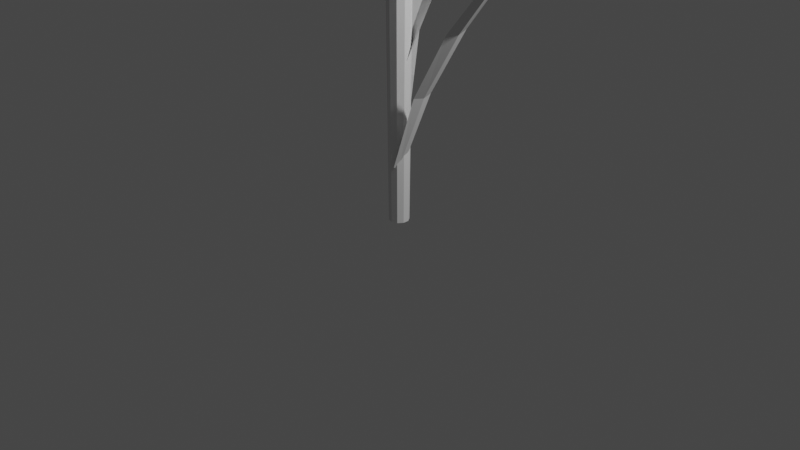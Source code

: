 # Source: 04_.blend  (saved by Blender 3.0.42; exported with 4.5.12 LTS)
import bpy
from mathutils import Matrix  # noqa: F401  (used for matrix-valued properties, if any)

bpy.ops.wm.read_factory_settings(use_empty=True)
scene = bpy.context.scene
scene.name = 'Scene'

# ---- collections
col_collection = bpy.data.collections.new('Collection'); scene.collection.children.link(col_collection)

# ---- world
world_world = bpy.data.worlds.new('World'); scene.world = world_world
world_world.use_nodes = True; world_world.node_tree.nodes.clear()
_N = world_world.node_tree.nodes; _L = world_world.node_tree.links
n0 = _N.new('ShaderNodeOutputWorld'); n0.name = 'World Output'; n0.location = (300, 300)
n1 = _N.new('ShaderNodeBackground'); n1.name = 'Background'; n1.location = (10, 300)
n1.inputs[0].default_value = (0.05088, 0.05088, 0.05088, 1.0)
_L.new(n1.outputs[0], n0.inputs[0])
n0.is_active_output = True
world_world.color = (0.05088, 0.05088, 0.05088)
world_world.use_sun_shadow = False
world_world.sun_shadow_jitter_overblur = 0.0

# ---- cameras
cam_camera = bpy.data.cameras.new('Camera')
cam_camera.clip_end = 100.0
cam_camera.ortho_scale = 7.314

# ---- lights
light_light = bpy.data.lights.new('Light', 'POINT')
light_light.transmission_factor = 0.0
light_light.energy = 1000.0
light_light.shadow_soft_size = 0.1
light_light.shadow_maximum_resolution = 0.006
light_light.use_absolute_resolution = True

# ---- meshes
me_x = bpy.data.meshes.new('球体')
me_x.from_pydata([(-0.0009673, 0.8315, 0.9208), (0.0, 0.9239, 0.563), (0.0, 0.9808, 0.1951), (0.0, 0.8315, -0.5556), (0.0, 0.7071, -0.7071), (0.0, 0.5556, -0.8315), (0.1622, 0.8155, 0.6317), (0.1802, 0.9061, 0.3904), (0.1913, 0.9619, 0.1951), (0.1951, 0.9808, -4.371e-08), (0.1913, 0.9619, -0.1951), (0.1802, 0.9061, -0.3827), (0.1622, 0.8155, -0.5556), (0.1379, 0.6935, -0.7071), (0.1084, 0.5449, -0.8315), (0.07466, 0.3753, -0.9239), (0.03806, 0.1913, -0.9808), (0.3182, 0.7682, 0.5556), (0.3536, 0.8536, 0.3827), (0.3753, 0.9061, 0.1951), (0.3827, 0.9239, -4.371e-08), (0.3753, 0.9061, -0.1951), (0.3536, 0.8536, -0.3827), (0.3182, 0.7682, -0.5556), (0.2706, 0.6533, -0.7071), (0.2126, 0.5133, -0.8315), (0.1464, 0.3536, -0.9239), (0.07466, 0.1802, -0.9808), (0.4619, 0.6913, 0.6317), (0.5133, 0.7682, 0.3904), (0.5449, 0.8155, 0.1951), (0.5556, 0.8315, -4.371e-08), (0.5449, 0.8155, -0.1951), (0.5133, 0.7682, -0.3827), (0.4619, 0.6913, -0.5556), (0.3928, 0.5879, -0.7071), (0.3087, 0.4619, -0.8315), (0.2126, 0.3182, -0.9239), (0.1084, 0.1622, -0.9808), (0.5624, 0.5879, 0.9208), (0.6533, 0.6533, 0.563), (0.6935, 0.6935, 0.1951), (0.7071, 0.7071, -4.371e-08), (0.6935, 0.6935, -0.1951), (0.6533, 0.6533, -0.3827), (0.5879, 0.5879, -0.5556), (0.5, 0.5, -0.7071), (0.3928, 0.3928, -0.8315), (0.2706, 0.2706, -0.9239), (0.1379, 0.1379, -0.9808), (0.6155, 0.4619, 1.1), (0.7682, 0.5133, 0.6859), (0.8155, 0.5449, 0.205), (0.8315, 0.5556, -4.371e-08), (0.8155, 0.5449, -0.1951), (0.7682, 0.5133, -0.3827), (0.6913, 0.4619, -0.5556), (0.5879, 0.3928, -0.7071), (0.4619, 0.3087, -0.8315), (0.3182, 0.2126, -0.9239), (0.1622, 0.1084, -0.9808), (0.7351, 0.3182, 0.9208), (0.8536, 0.3536, 0.563), (0.9061, 0.3753, 0.1951), (0.9239, 0.3827, -4.371e-08), (0.9061, 0.3753, -0.1951), (0.8536, 0.3536, -0.3827), (0.7682, 0.3182, -0.5556), (0.6533, 0.2706, -0.7071), (0.5133, 0.2126, -0.8315), (0.3536, 0.1464, -0.9239), (0.1802, 0.07466, -0.9808), (0.8155, 0.1622, 0.6317), (0.9061, 0.1802, 0.3904), (0.9619, 0.1913, 0.1951), (0.9808, 0.1951, -4.371e-08), (0.9619, 0.1913, -0.1951), (0.9061, 0.1802, -0.3827), (0.8155, 0.1622, -0.5556), (0.6935, 0.1379, -0.7071), (0.5449, 0.1084, -0.8315), (0.3753, 0.07466, -0.9239), (0.1913, 0.03806, -0.9808), (0.7958, -9.116e-08, 0.9208), (0.9239, -1.658e-08, 0.563), (0.9808, -9.109e-08, 0.1951), (1.0, -1.656e-07, -4.371e-08), (0.9808, -9.109e-08, -0.1951), (0.9239, -1.507e-07, -0.3827), (0.8315, -1.06e-07, -0.5556), (0.7071, -4.638e-08, -0.7071), (0.5556, -1.134e-07, -0.8315), (0.3827, -9.854e-08, -0.9239), (0.1951, -7.619e-08, -0.9808), (0.7264, -0.1622, 1.1), (0.9061, -0.1802, 0.6859), (0.9619, -0.1913, 0.205), (0.9808, -0.1951, -4.371e-08), (0.9619, -0.1913, -0.1951), (0.9061, -0.1802, -0.3827), (0.8155, -0.1622, -0.5556), (0.6935, -0.1379, -0.7071), (0.5449, -0.1084, -0.8315), (0.3753, -0.07466, -0.9239), (0.1913, -0.03806, -0.9808), (0.7351, -0.3182, 0.9208), (0.8536, -0.3536, 0.563), (0.9061, -0.3753, 0.1951), (0.9239, -0.3827, -4.371e-08), (0.9061, -0.3753, -0.1951), (0.8536, -0.3536, -0.3827), (0.7682, -0.3182, -0.5556), (0.6533, -0.2706, -0.7071), (0.5133, -0.2126, -0.8315), (0.3536, -0.1464, -0.9239), (0.1802, -0.07466, -0.9808), (0.6913, -0.4619, 0.6317), (0.7682, -0.5133, 0.3904), (0.8155, -0.5449, 0.1951), (0.8315, -0.5556, -4.371e-08), (0.8155, -0.5449, -0.1951), (0.7682, -0.5133, -0.3827), (0.6913, -0.4619, -0.5556), (0.5879, -0.3928, -0.7071), (0.4619, -0.3087, -0.8315), (0.3182, -0.2126, -0.9239), (0.1622, -0.1084, -0.9808), (0.5624, -0.5879, 0.9208), (0.6533, -0.6533, 0.563), (0.6935, -0.6935, 0.1951), (0.7071, -0.7071, -4.371e-08), (0.6935, -0.6935, -0.1951), (0.6533, -0.6533, -0.3827), (0.5879, -0.5879, -0.5556), (0.5, -0.5, -0.7071), (0.3928, -0.3928, -0.8315), (0.2706, -0.2706, -0.9239), (0.1379, -0.1379, -0.9808), (0.4104, -0.6913, 1.1), (0.5133, -0.7682, 0.6859), (0.5449, -0.8155, 0.205), (0.5556, -0.8315, -4.371e-08), (0.5449, -0.8155, -0.1951), (0.5133, -0.7682, -0.3827), (0.4619, -0.6913, -0.5556), (0.3928, -0.5879, -0.7071), (0.3087, -0.4619, -0.8315), (0.2126, -0.3182, -0.9239), (0.1084, -0.1622, -0.9808), (0.3039, -0.7682, 0.9208), (0.3536, -0.8536, 0.563), (0.3753, -0.9061, 0.1951), (0.3827, -0.9239, -4.371e-08), (0.3753, -0.9061, -0.1951), (0.3536, -0.8536, -0.3827), (0.3182, -0.7682, -0.5556), (0.2706, -0.6533, -0.7071), (0.2126, -0.5133, -0.8315), (0.1464, -0.3536, -0.9239), (0.07466, -0.1802, -0.9808), (0.1622, -0.8155, 0.6317), (0.1802, -0.9061, 0.3904), (0.1913, -0.9619, 0.1951), (0.1951, -0.9808, -4.371e-08), (0.1913, -0.9619, -0.1951), (0.1802, -0.9061, -0.3827), (0.1622, -0.8155, -0.5556), (0.1379, -0.6935, -0.7071), (0.1084, -0.5449, -0.8315), (0.07466, -0.3753, -0.9239), (0.03806, -0.1913, -0.9808), (-1.275e-08, -0.8315, 0.5556), (1.706e-08, -0.9239, 0.3827), (-7.235e-08, -0.9808, 0.1951), (-2.661e-07, -1.0, -4.371e-08), (-7.235e-08, -0.9808, -0.1951), (-1.171e-07, -0.9239, -0.3827), (-4.255e-08, -0.8315, -0.5556), (4.686e-08, -0.7071, -0.7071), (-6.49e-08, -0.5556, -0.8315), (2.154e-09, -0.3827, -0.9239), (-1.571e-09, -0.1951, -0.9808), (-0.1622, -0.8155, 0.6317), (-0.1802, -0.9061, 0.3904), (-0.1913, -0.9619, 0.1951), (-0.1951, -0.9808, -4.371e-08), (-0.1913, -0.9619, -0.1951), (-0.1802, -0.9061, -0.3827), (-0.1622, -0.8155, -0.5556), (-0.1379, -0.6935, -0.7071), (-0.1084, -0.5449, -0.8315), (-0.07466, -0.3753, -0.9239), (-0.03806, -0.1913, -0.9808), (-0.3059, -0.7682, 0.9208), (-0.3536, -0.8536, 0.563), (-0.3753, -0.9061, 0.1951), (-0.3827, -0.9239, -4.371e-08), (-0.3753, -0.9061, -0.1951), (-0.3536, -0.8536, -0.3827), (-0.3182, -0.7682, -0.5556), (-0.2706, -0.6533, -0.7071), (-0.2126, -0.5133, -0.8315), (-0.1464, -0.3536, -0.9239), (-0.07466, -0.1802, -0.9808), (-0.4153, -0.6913, 1.1), (-0.5133, -0.7682, 0.6859), (-0.5449, -0.8155, 0.205), (-0.5556, -0.8315, -4.371e-08), (-0.5449, -0.8155, -0.1951), (-0.5133, -0.7682, -0.3827), (-0.4619, -0.6913, -0.5556), (-0.3928, -0.5879, -0.7071), (-0.3087, -0.4619, -0.8315), (-0.2126, -0.3182, -0.9239), (-0.1084, -0.1622, -0.9808), (-0.5644, -0.5879, 0.9208), (-0.6533, -0.6533, 0.563), (-0.6935, -0.6935, 0.1951), (-0.7071, -0.7071, -4.371e-08), (-0.6935, -0.6935, -0.1951), (-0.6533, -0.6533, -0.3827), (-0.5879, -0.5879, -0.5556), (-0.5, -0.5, -0.7071), (-0.3928, -0.3928, -0.8315), (-0.2706, -0.2706, -0.9239), (-0.1379, -0.1379, -0.9808), (-0.6913, -0.4619, 0.6317), (-0.7682, -0.5133, 0.3904), (-0.8155, -0.5449, 0.1951), (-0.8315, -0.5556, -4.371e-08), (-0.8155, -0.5449, -0.1951), (-0.7682, -0.5133, -0.3827), (-0.6913, -0.4619, -0.5556), (-0.5879, -0.3928, -0.7071), (-0.4619, -0.3087, -0.8315), (-0.3182, -0.2126, -0.9239), (-0.1622, -0.1084, -0.9808), (-0.7371, -0.3182, 0.9208), (-0.8536, -0.3536, 0.563), (-0.9061, -0.3753, 0.1951), (-0.9239, -0.3827, -4.371e-08), (-0.9061, -0.3753, -0.1951), (-0.8536, -0.3536, -0.3827), (-0.7682, -0.3182, -0.5556), (-0.6533, -0.2706, -0.7071), (-0.5133, -0.2126, -0.8315), (-0.3536, -0.1464, -0.9239), (-0.1802, -0.07466, -0.9808), (-0.7313, -0.1622, 1.1), (-0.9061, -0.1802, 0.6859), (-0.9619, -0.1913, 0.205), (-0.9808, -0.1951, -4.371e-08), (-0.9619, -0.1913, -0.1951), (-0.9061, -0.1802, -0.3827), (-0.8155, -0.1622, -0.5556), (-0.6935, -0.1379, -0.7071), (-0.5449, -0.1084, -0.8315), (-0.3753, -0.07466, -0.9239), (-0.1913, -0.03806, -0.9808), (-0.7977, -4.646e-08, 0.9208), (-0.9239, -1.68e-09, 0.563), (-0.9808, 7.283e-08, 0.1951), (-1.0, 3.858e-07, -4.371e-08), (-0.9808, 7.283e-08, -0.1951), (-0.9239, 1.175e-07, -0.3827), (-0.8315, -3.148e-08, -0.5556), (-0.7071, -9.109e-08, -0.7071), (-0.5556, 5.771e-09, -0.8315), (-0.3827, -6.128e-08, -0.9239), (-0.1951, -6.874e-08, -0.9808), (-0.8155, 0.1622, 0.6317), (-0.9061, 0.1802, 0.3904), (-0.9619, 0.1913, 0.1951), (-0.9808, 0.1951, -4.371e-08), (-0.9619, 0.1913, -0.1951), (-0.9061, 0.1802, -0.3827), (-0.8155, 0.1622, -0.5556), (-0.6935, 0.1379, -0.7071), (-0.5449, 0.1084, -0.8315), (-0.3753, 0.07466, -0.9239), (-0.1913, 0.03806, -0.9808), (-0.7371, 0.3182, 0.9208), (-0.8536, 0.3536, 0.563), (-0.9061, 0.3753, 0.1951), (-0.9239, 0.3827, -4.371e-08), (-0.9061, 0.3753, -0.1951), (-0.8536, 0.3536, -0.3827), (-0.7682, 0.3182, -0.5556), (-0.6533, 0.2706, -0.7071), (-0.5133, 0.2126, -0.8315), (-0.3536, 0.1464, -0.9239), (-0.1802, 0.07466, -0.9808), (-0.6204, 0.4619, 1.1), (-0.7682, 0.5133, 0.6859), (-0.8155, 0.5449, 0.205), (-0.8315, 0.5556, -4.371e-08), (-0.8155, 0.5449, -0.1951), (-0.7682, 0.5133, -0.3827), (-0.6913, 0.4619, -0.5556), (-0.5879, 0.3928, -0.7071), (-0.4619, 0.3087, -0.8315), (-0.3182, 0.2126, -0.9239), (-0.1622, 0.1084, -0.9808), (-0.5644, 0.5879, 0.9208), (-0.6533, 0.6533, 0.563), (-0.6935, 0.6935, 0.1951), (-0.7071, 0.7071, -4.371e-08), (-0.6935, 0.6935, -0.1951), (-0.6533, 0.6533, -0.3827), (-0.5879, 0.5879, -0.5556), (-0.5, 0.5, -0.7071), (-0.3928, 0.3928, -0.8315), (-0.2706, 0.2706, -0.9239), (-0.1379, 0.1379, -0.9808), (-0.4619, 0.6913, 0.6317), (-0.5133, 0.7682, 0.3904), (-0.5449, 0.8155, 0.1951), (-0.5556, 0.8315, -4.371e-08), (-0.5449, 0.8155, -0.1951), (-0.5133, 0.7682, -0.3827), (-0.4619, 0.6913, -0.5556), (-0.3928, 0.5879, -0.7071), (-0.3087, 0.4619, -0.8315), (-0.2126, 0.3182, -0.9239), (-0.1084, 0.1622, -0.9808), (-0.3059, 0.7682, 0.9208), (-0.3536, 0.8536, 0.563), (-0.3753, 0.9061, 0.1951), (-0.3827, 0.9239, -4.371e-08), (-0.3753, 0.9061, -0.1951), (-0.3536, 0.8536, -0.3827), (-0.3182, 0.7682, -0.5556), (-0.2706, 0.6533, -0.7071), (-0.2126, 0.5133, -0.8315), (-0.1464, 0.3536, -0.9239), (-0.07466, 0.1802, -0.9808), (-0.1474, 0.8155, 1.1), (-0.1802, 0.9061, 0.6859), (-0.1913, 0.9619, 0.205), (-0.1951, 0.9808, -4.371e-08), (-0.1913, 0.9619, -0.1951), (-0.1802, 0.9061, -0.3827), (-0.1622, 0.8155, -0.5556), (-0.1379, 0.6935, -0.7071), (-0.1084, 0.5449, -0.8315), (-0.07466, 0.3753, -0.9239), (-0.03806, 0.1913, -0.9808), (5.386e-07, 1.0, -4.371e-08), (2.257e-07, 0.9808, -0.1951), (1.959e-07, 0.9239, -0.3827), (6.921e-08, 0.3827, -0.9239), (2.823e-08, 0.1951, -0.9808), (0.0, -8.742e-08, -1.0)], [], [(5, 4, 13, 14), (1, 0, 6, 7), (350, 5, 14, 15), (2, 1, 7, 8), (351, 350, 15, 16), (347, 2, 8, 9), (352, 351, 16), (348, 347, 9, 10), (349, 348, 10, 11), (3, 349, 11, 12), (4, 3, 12, 13), (13, 12, 23, 24), (14, 13, 24, 25), (7, 6, 17, 18), (15, 14, 25, 26), (8, 7, 18, 19), (16, 15, 26, 27), (9, 8, 19, 20), (352, 16, 27), (10, 9, 20, 21), (11, 10, 21, 22), (12, 11, 22, 23), (20, 19, 30, 31), (352, 27, 38), (21, 20, 31, 32), (22, 21, 32, 33), (23, 22, 33, 34), (24, 23, 34, 35), (25, 24, 35, 36), (18, 17, 28, 29), (26, 25, 36, 37), (19, 18, 29, 30), (27, 26, 37, 38), (35, 34, 45, 46), (36, 35, 46, 47), (29, 28, 39, 40), (37, 36, 47, 48), (30, 29, 40, 41), (38, 37, 48, 49), (31, 30, 41, 42), (352, 38, 49), (32, 31, 42, 43), (33, 32, 43, 44), (34, 33, 44, 45), (352, 49, 60), (43, 42, 53, 54), (44, 43, 54, 55), (45, 44, 55, 56), (46, 45, 56, 57), (47, 46, 57, 58), (40, 39, 50, 51), (48, 47, 58, 59), (41, 40, 51, 52), (49, 48, 59, 60), (42, 41, 52, 53), (58, 57, 68, 69), (51, 50, 61, 62), (59, 58, 69, 70), (52, 51, 62, 63), (60, 59, 70, 71), (53, 52, 63, 64), (352, 60, 71), (54, 53, 64, 65), (55, 54, 65, 66), (56, 55, 66, 67), (57, 56, 67, 68), (65, 64, 75, 76), (66, 65, 76, 77), (67, 66, 77, 78), (68, 67, 78, 79), (69, 68, 79, 80), (62, 61, 72, 73), (70, 69, 80, 81), (63, 62, 73, 74), (71, 70, 81, 82), (64, 63, 74, 75), (352, 71, 82), (80, 79, 90, 91), (73, 72, 83, 84), (81, 80, 91, 92), (74, 73, 84, 85), (82, 81, 92, 93), (75, 74, 85, 86), (352, 82, 93), (76, 75, 86, 87), (77, 76, 87, 88), (78, 77, 88, 89), (79, 78, 89, 90), (88, 87, 98, 99), (89, 88, 99, 100), (90, 89, 100, 101), (91, 90, 101, 102), (84, 83, 94, 95), (92, 91, 102, 103), (85, 84, 95, 96), (93, 92, 103, 104), (86, 85, 96, 97), (352, 93, 104), (87, 86, 97, 98), (103, 102, 113, 114), (96, 95, 106, 107), (104, 103, 114, 115), (97, 96, 107, 108), (352, 104, 115), (98, 97, 108, 109), (99, 98, 109, 110), (100, 99, 110, 111), (101, 100, 111, 112), (102, 101, 112, 113), (95, 94, 105, 106), (111, 110, 121, 122), (112, 111, 122, 123), (113, 112, 123, 124), (106, 105, 116, 117), (114, 113, 124, 125), (107, 106, 117, 118), (115, 114, 125, 126), (108, 107, 118, 119), (352, 115, 126), (109, 108, 119, 120), (110, 109, 120, 121), (118, 117, 128, 129), (126, 125, 136, 137), (119, 118, 129, 130), (352, 126, 137), (120, 119, 130, 131), (121, 120, 131, 132), (122, 121, 132, 133), (123, 122, 133, 134), (124, 123, 134, 135), (117, 116, 127, 128), (125, 124, 135, 136), (133, 132, 143, 144), (134, 133, 144, 145), (135, 134, 145, 146), (128, 127, 138, 139), (136, 135, 146, 147), (129, 128, 139, 140), (137, 136, 147, 148), (130, 129, 140, 141), (352, 137, 148), (131, 130, 141, 142), (132, 131, 142, 143), (148, 147, 158, 159), (141, 140, 151, 152), (352, 148, 159), (142, 141, 152, 153), (143, 142, 153, 154), (144, 143, 154, 155), (145, 144, 155, 156), (146, 145, 156, 157), (139, 138, 149, 150), (147, 146, 157, 158), (140, 139, 150, 151), (156, 155, 166, 167), (157, 156, 167, 168), (150, 149, 160, 161), (158, 157, 168, 169), (151, 150, 161, 162), (159, 158, 169, 170), (152, 151, 162, 163), (352, 159, 170), (153, 152, 163, 164), (154, 153, 164, 165), (155, 154, 165, 166), (163, 162, 173, 174), (352, 170, 181), (164, 163, 174, 175), (165, 164, 175, 176), (166, 165, 176, 177), (167, 166, 177, 178), (168, 167, 178, 179), (161, 160, 171, 172), (169, 168, 179, 180), (162, 161, 172, 173), (170, 169, 180, 181), (178, 177, 188, 189), (179, 178, 189, 190), (172, 171, 182, 183), (180, 179, 190, 191), (173, 172, 183, 184), (181, 180, 191, 192), (174, 173, 184, 185), (352, 181, 192), (175, 174, 185, 186), (176, 175, 186, 187), (177, 176, 187, 188), (352, 192, 203), (186, 185, 196, 197), (187, 186, 197, 198), (188, 187, 198, 199), (189, 188, 199, 200), (190, 189, 200, 201), (183, 182, 193, 194), (191, 190, 201, 202), (184, 183, 194, 195), (192, 191, 202, 203), (185, 184, 195, 196), (201, 200, 211, 212), (194, 193, 204, 205), (202, 201, 212, 213), (195, 194, 205, 206), (203, 202, 213, 214), (196, 195, 206, 207), (352, 203, 214), (197, 196, 207, 208), (198, 197, 208, 209), (199, 198, 209, 210), (200, 199, 210, 211), (209, 208, 219, 220), (210, 209, 220, 221), (211, 210, 221, 222), (212, 211, 222, 223), (205, 204, 215, 216), (213, 212, 223, 224), (206, 205, 216, 217), (214, 213, 224, 225), (207, 206, 217, 218), (352, 214, 225), (208, 207, 218, 219), (216, 215, 226, 227), (224, 223, 234, 235), (217, 216, 227, 228), (225, 224, 235, 236), (218, 217, 228, 229), (352, 225, 236), (219, 218, 229, 230), (220, 219, 230, 231), (221, 220, 231, 232), (222, 221, 232, 233), (223, 222, 233, 234), (231, 230, 241, 242), (232, 231, 242, 243), (233, 232, 243, 244), (234, 233, 244, 245), (227, 226, 237, 238), (235, 234, 245, 246), (228, 227, 238, 239), (236, 235, 246, 247), (229, 228, 239, 240), (352, 236, 247), (230, 229, 240, 241), (246, 245, 256, 257), (239, 238, 249, 250), (247, 246, 257, 258), (240, 239, 250, 251), (352, 247, 258), (241, 240, 251, 252), (242, 241, 252, 253), (243, 242, 253, 254), (244, 243, 254, 255), (245, 244, 255, 256), (238, 237, 248, 249), (254, 253, 264, 265), (255, 254, 265, 266), (256, 255, 266, 267), (249, 248, 259, 260), (257, 256, 267, 268), (250, 249, 260, 261), (258, 257, 268, 269), (251, 250, 261, 262), (352, 258, 269), (252, 251, 262, 263), (253, 252, 263, 264), (261, 260, 271, 272), (269, 268, 279, 280), (262, 261, 272, 273), (352, 269, 280), (263, 262, 273, 274), (264, 263, 274, 275), (265, 264, 275, 276), (266, 265, 276, 277), (267, 266, 277, 278), (260, 259, 270, 271), (268, 267, 278, 279), (276, 275, 286, 287), (277, 276, 287, 288), (278, 277, 288, 289), (271, 270, 281, 282), (279, 278, 289, 290), (272, 271, 282, 283), (280, 279, 290, 291), (273, 272, 283, 284), (352, 280, 291), (274, 273, 284, 285), (275, 274, 285, 286), (291, 290, 301, 302), (284, 283, 294, 295), (352, 291, 302), (285, 284, 295, 296), (286, 285, 296, 297), (287, 286, 297, 298), (288, 287, 298, 299), (289, 288, 299, 300), (282, 281, 292, 293), (290, 289, 300, 301), (283, 282, 293, 294), (299, 298, 309, 310), (300, 299, 310, 311), (293, 292, 303, 304), (301, 300, 311, 312), (294, 293, 304, 305), (302, 301, 312, 313), (295, 294, 305, 306), (352, 302, 313), (296, 295, 306, 307), (297, 296, 307, 308), (298, 297, 308, 309), (352, 313, 324), (307, 306, 317, 318), (308, 307, 318, 319), (309, 308, 319, 320), (310, 309, 320, 321), (311, 310, 321, 322), (304, 303, 314, 315), (312, 311, 322, 323), (305, 304, 315, 316), (313, 312, 323, 324), (306, 305, 316, 317), (322, 321, 332, 333), (315, 314, 325, 326), (323, 322, 333, 334), (316, 315, 326, 327), (324, 323, 334, 335), (317, 316, 327, 328), (352, 324, 335), (318, 317, 328, 329), (319, 318, 329, 330), (320, 319, 330, 331), (321, 320, 331, 332), (329, 328, 339, 340), (330, 329, 340, 341), (331, 330, 341, 342), (332, 331, 342, 343), (333, 332, 343, 344), (326, 325, 336, 337), (334, 333, 344, 345), (327, 326, 337, 338), (335, 334, 345, 346), (328, 327, 338, 339), (352, 335, 346), (344, 343, 4, 5), (337, 336, 0, 1), (345, 344, 5, 350), (338, 337, 1, 2), (346, 345, 350, 351), (339, 338, 2, 347), (352, 346, 351), (340, 339, 347, 348), (341, 340, 348, 349), (342, 341, 349, 3), (343, 342, 3, 4)])
_uv = me_x.uv_layers.new(name='UV 贴图')
_uv.uv.foreach_set('vector', [0.75, 0.1875, 0.75, 0.25, 0.7188, 0.25, 0.7188, 0.1875, 0.75, 0.625, 0.75, 0.6875, 0.7188, 0.6875, 0.7188, 0.625, 0.75, 0.125, 0.75, 0.1875, 0.7188, 0.1875, 0.7188, 0.125, 0.75, 0.5625, 0.75, 0.625, 0.7188, 0.625, 0.7188, 0.5625, 0.75, 0.0625, 0.75, 0.125, 0.7188, 0.125, 0.7188, 0.0625, 0.75, 0.5, 0.75, 0.5625, 0.7188, 0.5625, 0.7188, 0.5, 0.7344, 0.0, 0.75, 0.0625, 0.7188, 0.0625, 0.75, 0.4375, 0.75, 0.5, 0.7188, 0.5, 0.7188, 0.4375, 0.75, 0.375, 0.75, 0.4375, 0.7188, 0.4375, 0.7188, 0.375, 0.75, 0.3125, 0.75, 0.375, 0.7188, 0.375, 0.7188, 0.3125, 0.75, 0.25, 0.75, 0.3125, 0.7188, 0.3125, 0.7188, 0.25, 0.7188, 0.25, 0.7188, 0.3125, 0.6875, 0.3125, 0.6875, 0.25, 0.7188, 0.1875, 0.7188, 0.25, 0.6875, 0.25, 0.6875, 0.1875, 0.7188, 0.625, 0.7188, 0.6875, 0.6875, 0.6875, 0.6875, 0.625, 0.7188, 0.125, 0.7188, 0.1875, 0.6875, 0.1875, 0.6875, 0.125, 0.7188, 0.5625, 0.7188, 0.625, 0.6875, 0.625, 0.6875, 0.5625, 0.7188, 0.0625, 0.7188, 0.125, 0.6875, 0.125, 0.6875, 0.0625, 0.7188, 0.5, 0.7188, 0.5625, 0.6875, 0.5625, 0.6875, 0.5, 0.7031, 0.0, 0.7188, 0.0625, 0.6875, 0.0625, 0.7188, 0.4375, 0.7188, 0.5, 0.6875, 0.5, 0.6875, 0.4375, 0.7188, 0.375, 0.7188, 0.4375, 0.6875, 0.4375, 0.6875, 0.375, 0.7188, 0.3125, 0.7188, 0.375, 0.6875, 0.375, 0.6875, 0.3125, 0.6875, 0.5, 0.6875, 0.5625, 0.6562, 0.5625, 0.6562, 0.5, 0.6719, 0.0, 0.6875, 0.0625, 0.6562, 0.0625, 0.6875, 0.4375, 0.6875, 0.5, 0.6562, 0.5, 0.6562, 0.4375, 0.6875, 0.375, 0.6875, 0.4375, 0.6562, 0.4375, 0.6562, 0.375, 0.6875, 0.3125, 0.6875, 0.375, 0.6562, 0.375, 0.6562, 0.3125, 0.6875, 0.25, 0.6875, 0.3125, 0.6562, 0.3125, 0.6562, 0.25, 0.6875, 0.1875, 0.6875, 0.25, 0.6562, 0.25, 0.6562, 0.1875, 0.6875, 0.625, 0.6875, 0.6875, 0.6562, 0.6875, 0.6562, 0.625, 0.6875, 0.125, 0.6875, 0.1875, 0.6562, 0.1875, 0.6562, 0.125, 0.6875, 0.5625, 0.6875, 0.625, 0.6562, 0.625, 0.6562, 0.5625, 0.6875, 0.0625, 0.6875, 0.125, 0.6562, 0.125, 0.6562, 0.0625, 0.6562, 0.25, 0.6562, 0.3125, 0.625, 0.3125, 0.625, 0.25, 0.6562, 0.1875, 0.6562, 0.25, 0.625, 0.25, 0.625, 0.1875, 0.6562, 0.625, 0.6562, 0.6875, 0.625, 0.6875, 0.625, 0.625, 0.6562, 0.125, 0.6562, 0.1875, 0.625, 0.1875, 0.625, 0.125, 0.6562, 0.5625, 0.6562, 0.625, 0.625, 0.625, 0.625, 0.5625, 0.6562, 0.0625, 0.6562, 0.125, 0.625, 0.125, 0.625, 0.0625, 0.6562, 0.5, 0.6562, 0.5625, 0.625, 0.5625, 0.625, 0.5, 0.6406, 0.0, 0.6562, 0.0625, 0.625, 0.0625, 0.6562, 0.4375, 0.6562, 0.5, 0.625, 0.5, 0.625, 0.4375, 0.6562, 0.375, 0.6562, 0.4375, 0.625, 0.4375, 0.625, 0.375, 0.6562, 0.3125, 0.6562, 0.375, 0.625, 0.375, 0.625, 0.3125, 0.6094, 0.0, 0.625, 0.0625, 0.5937, 0.0625, 0.625, 0.4375, 0.625, 0.5, 0.5938, 0.5, 0.5938, 0.4375, 0.625, 0.375, 0.625, 0.4375, 0.5938, 0.4375, 0.5938, 0.375, 0.625, 0.3125, 0.625, 0.375, 0.5938, 0.375, 0.5938, 0.3125, 0.625, 0.25, 0.625, 0.3125, 0.5938, 0.3125, 0.5938, 0.25, 0.625, 0.1875, 0.625, 0.25, 0.5938, 0.25, 0.5938, 0.1875, 0.625, 0.625, 0.625, 0.6875, 0.5938, 0.6875, 0.5938, 0.625, 0.625, 0.125, 0.625, 0.1875, 0.5938, 0.1875, 0.5938, 0.125, 0.625, 0.5625, 0.625, 0.625, 0.5938, 0.625, 0.5938, 0.5625, 0.625, 0.0625, 0.625, 0.125, 0.5938, 0.125, 0.5937, 0.0625, 0.625, 0.5, 0.625, 0.5625, 0.5938, 0.5625, 0.5938, 0.5, 0.5938, 0.1875, 0.5938, 0.25, 0.5625, 0.25, 0.5625, 0.1875, 0.5938, 0.625, 0.5938, 0.6875, 0.5625, 0.6875, 0.5625, 0.625, 0.5938, 0.125, 0.5938, 0.1875, 0.5625, 0.1875, 0.5625, 0.125, 0.5938, 0.5625, 0.5938, 0.625, 0.5625, 0.625, 0.5625, 0.5625, 0.5937, 0.0625, 0.5938, 0.125, 0.5625, 0.125, 0.5625, 0.0625, 0.5938, 0.5, 0.5938, 0.5625, 0.5625, 0.5625, 0.5625, 0.5, 0.5781, 0.0, 0.5937, 0.0625, 0.5625, 0.0625, 0.5938, 0.4375, 0.5938, 0.5, 0.5625, 0.5, 0.5625, 0.4375, 0.5938, 0.375, 0.5938, 0.4375, 0.5625, 0.4375, 0.5625, 0.375, 0.5938, 0.3125, 0.5938, 0.375, 0.5625, 0.375, 0.5625, 0.3125, 0.5938, 0.25, 0.5938, 0.3125, 0.5625, 0.3125, 0.5625, 0.25, 0.5625, 0.4375, 0.5625, 0.5, 0.5312, 0.5, 0.5312, 0.4375, 0.5625, 0.375, 0.5625, 0.4375, 0.5312, 0.4375, 0.5312, 0.375, 0.5625, 0.3125, 0.5625, 0.375, 0.5312, 0.375, 0.5312, 0.3125, 0.5625, 0.25, 0.5625, 0.3125, 0.5312, 0.3125, 0.5312, 0.25, 0.5625, 0.1875, 0.5625, 0.25, 0.5312, 0.25, 0.5312, 0.1875, 0.5625, 0.625, 0.5625, 0.6875, 0.5312, 0.6875, 0.5312, 0.625, 0.5625, 0.125, 0.5625, 0.1875, 0.5312, 0.1875, 0.5312, 0.125, 0.5625, 0.5625, 0.5625, 0.625, 0.5312, 0.625, 0.5312, 0.5625, 0.5625, 0.0625, 0.5625, 0.125, 0.5312, 0.125, 0.5312, 0.0625, 0.5625, 0.5, 0.5625, 0.5625, 0.5312, 0.5625, 0.5312, 0.5, 0.5469, 0.0, 0.5625, 0.0625, 0.5312, 0.0625, 0.5312, 0.1875, 0.5312, 0.25, 0.5, 0.25, 0.5, 0.1875, 0.5312, 0.625, 0.5312, 0.6875, 0.5, 0.6875, 0.5, 0.625, 0.5312, 0.125, 0.5312, 0.1875, 0.5, 0.1875, 0.5, 0.125, 0.5312, 0.5625, 0.5312, 0.625, 0.5, 0.625, 0.5, 0.5625, 0.5312, 0.0625, 0.5312, 0.125, 0.5, 0.125, 0.5, 0.0625, 0.5312, 0.5, 0.5312, 0.5625, 0.5, 0.5625, 0.5, 0.5, 0.5156, 0.0, 0.5312, 0.0625, 0.5, 0.0625, 0.5312, 0.4375, 0.5312, 0.5, 0.5, 0.5, 0.5, 0.4375, 0.5312, 0.375, 0.5312, 0.4375, 0.5, 0.4375, 0.5, 0.375, 0.5312, 0.3125, 0.5312, 0.375, 0.5, 0.375, 0.5, 0.3125, 0.5312, 0.25, 0.5312, 0.3125, 0.5, 0.3125, 0.5, 0.25, 0.5, 0.375, 0.5, 0.4375, 0.4688, 0.4375, 0.4687, 0.375, 0.5, 0.3125, 0.5, 0.375, 0.4687, 0.375, 0.4687, 0.3125, 0.5, 0.25, 0.5, 0.3125, 0.4687, 0.3125, 0.4688, 0.25, 0.5, 0.1875, 0.5, 0.25, 0.4688, 0.25, 0.4687, 0.1875, 0.5, 0.625, 0.5, 0.6875, 0.4687, 0.6875, 0.4688, 0.625, 0.5, 0.125, 0.5, 0.1875, 0.4687, 0.1875, 0.4687, 0.125, 0.5, 0.5625, 0.5, 0.625, 0.4688, 0.625, 0.4688, 0.5625, 0.5, 0.0625, 0.5, 0.125, 0.4687, 0.125, 0.4687, 0.0625, 0.5, 0.5, 0.5, 0.5625, 0.4688, 0.5625, 0.4687, 0.5, 0.4844, 0.0, 0.5, 0.0625, 0.4687, 0.0625, 0.5, 0.4375, 0.5, 0.5, 0.4687, 0.5, 0.4688, 0.4375, 0.4687, 0.125, 0.4687, 0.1875, 0.4375, 0.1875, 0.4375, 0.125, 0.4688, 0.5625, 0.4688, 0.625, 0.4375, 0.625, 0.4375, 0.5625, 0.4687, 0.0625, 0.4687, 0.125, 0.4375, 0.125, 0.4375, 0.0625, 0.4687, 0.5, 0.4688, 0.5625, 0.4375, 0.5625, 0.4375, 0.5, 0.4531, 0.0, 0.4687, 0.0625, 0.4375, 0.0625, 0.4688, 0.4375, 0.4687, 0.5, 0.4375, 0.5, 0.4375, 0.4375, 0.4687, 0.375, 0.4688, 0.4375, 0.4375, 0.4375, 0.4375, 0.375, 0.4687, 0.3125, 0.4687, 0.375, 0.4375, 0.375, 0.4375, 0.3125, 0.4688, 0.25, 0.4687, 0.3125, 0.4375, 0.3125, 0.4375, 0.25, 0.4687, 0.1875, 0.4688, 0.25, 0.4375, 0.25, 0.4375, 0.1875, 0.4688, 0.625, 0.4687, 0.6875, 0.4375, 0.6875, 0.4375, 0.625, 0.4375, 0.3125, 0.4375, 0.375, 0.4062, 0.375, 0.4062, 0.3125, 0.4375, 0.25, 0.4375, 0.3125, 0.4062, 0.3125, 0.4062, 0.25, 0.4375, 0.1875, 0.4375, 0.25, 0.4062, 0.25, 0.4062, 0.1875, 0.4375, 0.625, 0.4375, 0.6875, 0.4062, 0.6875, 0.4062, 0.625, 0.4375, 0.125, 0.4375, 0.1875, 0.4062, 0.1875, 0.4062, 0.125, 0.4375, 0.5625, 0.4375, 0.625, 0.4062, 0.625, 0.4062, 0.5625, 0.4375, 0.0625, 0.4375, 0.125, 0.4062, 0.125, 0.4062, 0.0625, 0.4375, 0.5, 0.4375, 0.5625, 0.4062, 0.5625, 0.4062, 0.5, 0.4219, 0.0, 0.4375, 0.0625, 0.4062, 0.0625, 0.4375, 0.4375, 0.4375, 0.5, 0.4062, 0.5, 0.4062, 0.4375, 0.4375, 0.375, 0.4375, 0.4375, 0.4062, 0.4375, 0.4062, 0.375, 0.4062, 0.5625, 0.4062, 0.625, 0.375, 0.625, 0.375, 0.5625, 0.4062, 0.0625, 0.4062, 0.125, 0.375, 0.125, 0.375, 0.0625, 0.4062, 0.5, 0.4062, 0.5625, 0.375, 0.5625, 0.375, 0.5, 0.3906, 0.0, 0.4062, 0.0625, 0.375, 0.0625, 0.4062, 0.4375, 0.4062, 0.5, 0.375, 0.5, 0.375, 0.4375, 0.4062, 0.375, 0.4062, 0.4375, 0.375, 0.4375, 0.375, 0.375, 0.4062, 0.3125, 0.4062, 0.375, 0.375, 0.375, 0.375, 0.3125, 0.4062, 0.25, 0.4062, 0.3125, 0.375, 0.3125, 0.375, 0.25, 0.4062, 0.1875, 0.4062, 0.25, 0.375, 0.25, 0.375, 0.1875, 0.4062, 0.625, 0.4062, 0.6875, 0.375, 0.6875, 0.375, 0.625, 0.4062, 0.125, 0.4062, 0.1875, 0.375, 0.1875, 0.375, 0.125, 0.375, 0.3125, 0.375, 0.375, 0.3438, 0.375, 0.3438, 0.3125, 0.375, 0.25, 0.375, 0.3125, 0.3438, 0.3125, 0.3438, 0.25, 0.375, 0.1875, 0.375, 0.25, 0.3438, 0.25, 0.3438, 0.1875, 0.375, 0.625, 0.375, 0.6875, 0.3438, 0.6875, 0.3438, 0.625, 0.375, 0.125, 0.375, 0.1875, 0.3438, 0.1875, 0.3438, 0.125, 0.375, 0.5625, 0.375, 0.625, 0.3438, 0.625, 0.3438, 0.5625, 0.375, 0.0625, 0.375, 0.125, 0.3438, 0.125, 0.3437, 0.0625, 0.375, 0.5, 0.375, 0.5625, 0.3438, 0.5625, 0.3437, 0.5, 0.3594, 0.0, 0.375, 0.0625, 0.3437, 0.0625, 0.375, 0.4375, 0.375, 0.5, 0.3437, 0.5, 0.3438, 0.4375, 0.375, 0.375, 0.375, 0.4375, 0.3438, 0.4375, 0.3438, 0.375, 0.3437, 0.0625, 0.3438, 0.125, 0.3125, 0.125, 0.3125, 0.0625, 0.3437, 0.5, 0.3438, 0.5625, 0.3125, 0.5625, 0.3125, 0.5, 0.3281, 0.0, 0.3437, 0.0625, 0.3125, 0.0625, 0.3438, 0.4375, 0.3437, 0.5, 0.3125, 0.5, 0.3125, 0.4375, 0.3438, 0.375, 0.3438, 0.4375, 0.3125, 0.4375, 0.3125, 0.375, 0.3438, 0.3125, 0.3438, 0.375, 0.3125, 0.375, 0.3125, 0.3125, 0.3438, 0.25, 0.3438, 0.3125, 0.3125, 0.3125, 0.3125, 0.25, 0.3438, 0.1875, 0.3438, 0.25, 0.3125, 0.25, 0.3125, 0.1875, 0.3438, 0.625, 0.3438, 0.6875, 0.3125, 0.6875, 0.3125, 0.625, 0.3438, 0.125, 0.3438, 0.1875, 0.3125, 0.1875, 0.3125, 0.125, 0.3438, 0.5625, 0.3438, 0.625, 0.3125, 0.625, 0.3125, 0.5625, 0.3125, 0.25, 0.3125, 0.3125, 0.2812, 0.3125, 0.2812, 0.25, 0.3125, 0.1875, 0.3125, 0.25, 0.2812, 0.25, 0.2812, 0.1875, 0.3125, 0.625, 0.3125, 0.6875, 0.2812, 0.6875, 0.2812, 0.625, 0.3125, 0.125, 0.3125, 0.1875, 0.2812, 0.1875, 0.2812, 0.125, 0.3125, 0.5625, 0.3125, 0.625, 0.2812, 0.625, 0.2812, 0.5625, 0.3125, 0.0625, 0.3125, 0.125, 0.2812, 0.125, 0.2812, 0.0625, 0.3125, 0.5, 0.3125, 0.5625, 0.2812, 0.5625, 0.2812, 0.5, 0.2969, 0.0, 0.3125, 0.0625, 0.2812, 0.0625, 0.3125, 0.4375, 0.3125, 0.5, 0.2812, 0.5, 0.2812, 0.4375, 0.3125, 0.375, 0.3125, 0.4375, 0.2812, 0.4375, 0.2812, 0.375, 0.3125, 0.3125, 0.3125, 0.375, 0.2812, 0.375, 0.2812, 0.3125, 0.2812, 0.5, 0.2812, 0.5625, 0.25, 0.5625, 0.25, 0.5, 0.2656, 0.0, 0.2812, 0.0625, 0.25, 0.0625, 0.2812, 0.4375, 0.2812, 0.5, 0.25, 0.5, 0.25, 0.4375, 0.2812, 0.375, 0.2812, 0.4375, 0.25, 0.4375, 0.25, 0.375, 0.2812, 0.3125, 0.2812, 0.375, 0.25, 0.375, 0.25, 0.3125, 0.2812, 0.25, 0.2812, 0.3125, 0.25, 0.3125, 0.25, 0.25, 0.2812, 0.1875, 0.2812, 0.25, 0.25, 0.25, 0.25, 0.1875, 0.2812, 0.625, 0.2812, 0.6875, 0.25, 0.6875, 0.25, 0.625, 0.2812, 0.125, 0.2812, 0.1875, 0.25, 0.1875, 0.25, 0.125, 0.2812, 0.5625, 0.2812, 0.625, 0.25, 0.625, 0.25, 0.5625, 0.2812, 0.0625, 0.2812, 0.125, 0.25, 0.125, 0.25, 0.0625, 0.25, 0.25, 0.25, 0.3125, 0.2188, 0.3125, 0.2188, 0.25, 0.25, 0.1875, 0.25, 0.25, 0.2188, 0.25, 0.2188, 0.1875, 0.25, 0.625, 0.25, 0.6875, 0.2188, 0.6875, 0.2188, 0.625, 0.25, 0.125, 0.25, 0.1875, 0.2188, 0.1875, 0.2188, 0.125, 0.25, 0.5625, 0.25, 0.625, 0.2188, 0.625, 0.2188, 0.5625, 0.25, 0.0625, 0.25, 0.125, 0.2188, 0.125, 0.2188, 0.0625, 0.25, 0.5, 0.25, 0.5625, 0.2188, 0.5625, 0.2187, 0.5, 0.2344, 0.0, 0.25, 0.0625, 0.2188, 0.0625, 0.25, 0.4375, 0.25, 0.5, 0.2187, 0.5, 0.2188, 0.4375, 0.25, 0.375, 0.25, 0.4375, 0.2188, 0.4375, 0.2188, 0.375, 0.25, 0.3125, 0.25, 0.375, 0.2188, 0.375, 0.2188, 0.3125, 0.2031, 0.0, 0.2188, 0.0625, 0.1875, 0.0625, 0.2188, 0.4375, 0.2187, 0.5, 0.1875, 0.5, 0.1875, 0.4375, 0.2188, 0.375, 0.2188, 0.4375, 0.1875, 0.4375, 0.1875, 0.375, 0.2188, 0.3125, 0.2188, 0.375, 0.1875, 0.375, 0.1875, 0.3125, 0.2188, 0.25, 0.2188, 0.3125, 0.1875, 0.3125, 0.1875, 0.25, 0.2188, 0.1875, 0.2188, 0.25, 0.1875, 0.25, 0.1875, 0.1875, 0.2188, 0.625, 0.2188, 0.6875, 0.1875, 0.6875, 0.1875, 0.625, 0.2188, 0.125, 0.2188, 0.1875, 0.1875, 0.1875, 0.1875, 0.125, 0.2188, 0.5625, 0.2188, 0.625, 0.1875, 0.625, 0.1875, 0.5625, 0.2188, 0.0625, 0.2188, 0.125, 0.1875, 0.125, 0.1875, 0.0625, 0.2187, 0.5, 0.2188, 0.5625, 0.1875, 0.5625, 0.1875, 0.5, 0.1875, 0.1875, 0.1875, 0.25, 0.1563, 0.25, 0.1562, 0.1875, 0.1875, 0.625, 0.1875, 0.6875, 0.1563, 0.6875, 0.1563, 0.625, 0.1875, 0.125, 0.1875, 0.1875, 0.1562, 0.1875, 0.1563, 0.125, 0.1875, 0.5625, 0.1875, 0.625, 0.1563, 0.625, 0.1562, 0.5625, 0.1875, 0.0625, 0.1875, 0.125, 0.1563, 0.125, 0.1563, 0.0625, 0.1875, 0.5, 0.1875, 0.5625, 0.1562, 0.5625, 0.1562, 0.5, 0.1719, 0.0, 0.1875, 0.0625, 0.1563, 0.0625, 0.1875, 0.4375, 0.1875, 0.5, 0.1562, 0.5, 0.1562, 0.4375, 0.1875, 0.375, 0.1875, 0.4375, 0.1562, 0.4375, 0.1562, 0.375, 0.1875, 0.3125, 0.1875, 0.375, 0.1562, 0.375, 0.1563, 0.3125, 0.1875, 0.25, 0.1875, 0.3125, 0.1563, 0.3125, 0.1563, 0.25, 0.1562, 0.375, 0.1562, 0.4375, 0.125, 0.4375, 0.125, 0.375, 0.1563, 0.3125, 0.1562, 0.375, 0.125, 0.375, 0.125, 0.3125, 0.1563, 0.25, 0.1563, 0.3125, 0.125, 0.3125, 0.125, 0.25, 0.1562, 0.1875, 0.1563, 0.25, 0.125, 0.25, 0.125, 0.1875, 0.1563, 0.625, 0.1563, 0.6875, 0.125, 0.6875, 0.125, 0.625, 0.1563, 0.125, 0.1562, 0.1875, 0.125, 0.1875, 0.125, 0.125, 0.1562, 0.5625, 0.1563, 0.625, 0.125, 0.625, 0.125, 0.5625, 0.1563, 0.0625, 0.1563, 0.125, 0.125, 0.125, 0.125, 0.0625, 0.1562, 0.5, 0.1562, 0.5625, 0.125, 0.5625, 0.125, 0.5, 0.1406, 0.0, 0.1563, 0.0625, 0.125, 0.0625, 0.1562, 0.4375, 0.1562, 0.5, 0.125, 0.5, 0.125, 0.4375, 0.125, 0.625, 0.125, 0.6875, 0.09375, 0.6875, 0.09375, 0.625, 0.125, 0.125, 0.125, 0.1875, 0.09375, 0.1875, 0.09375, 0.125, 0.125, 0.5625, 0.125, 0.625, 0.09375, 0.625, 0.09375, 0.5625, 0.125, 0.0625, 0.125, 0.125, 0.09375, 0.125, 0.09375, 0.0625, 0.125, 0.5, 0.125, 0.5625, 0.09375, 0.5625, 0.09375, 0.5, 0.1094, 0.0, 0.125, 0.0625, 0.09375, 0.0625, 0.125, 0.4375, 0.125, 0.5, 0.09375, 0.5, 0.09375, 0.4375, 0.125, 0.375, 0.125, 0.4375, 0.09375, 0.4375, 0.09375, 0.375, 0.125, 0.3125, 0.125, 0.375, 0.09375, 0.375, 0.09375, 0.3125, 0.125, 0.25, 0.125, 0.3125, 0.09375, 0.3125, 0.09375, 0.25, 0.125, 0.1875, 0.125, 0.25, 0.09375, 0.25, 0.09375, 0.1875, 0.09375, 0.375, 0.09375, 0.4375, 0.0625, 0.4375, 0.0625, 0.375, 0.09375, 0.3125, 0.09375, 0.375, 0.0625, 0.375, 0.0625, 0.3125, 0.09375, 0.25, 0.09375, 0.3125, 0.0625, 0.3125, 0.0625, 0.25, 0.09375, 0.1875, 0.09375, 0.25, 0.0625, 0.25, 0.0625, 0.1875, 0.09375, 0.625, 0.09375, 0.6875, 0.0625, 0.6875, 0.0625, 0.625, 0.09375, 0.125, 0.09375, 0.1875, 0.0625, 0.1875, 0.0625, 0.125, 0.09375, 0.5625, 0.09375, 0.625, 0.0625, 0.625, 0.0625, 0.5625, 0.09375, 0.0625, 0.09375, 0.125, 0.0625, 0.125, 0.0625, 0.0625, 0.09375, 0.5, 0.09375, 0.5625, 0.0625, 0.5625, 0.0625, 0.5, 0.07813, 0.0, 0.09375, 0.0625, 0.0625, 0.0625, 0.09375, 0.4375, 0.09375, 0.5, 0.0625, 0.5, 0.0625, 0.4375, 0.0625, 0.125, 0.0625, 0.1875, 0.03125, 0.1875, 0.03125, 0.125, 0.0625, 0.5625, 0.0625, 0.625, 0.03125, 0.625, 0.03125, 0.5625, 0.0625, 0.0625, 0.0625, 0.125, 0.03125, 0.125, 0.03125, 0.0625, 0.0625, 0.5, 0.0625, 0.5625, 0.03125, 0.5625, 0.03125, 0.5, 0.04688, 0.0, 0.0625, 0.0625, 0.03125, 0.0625, 0.0625, 0.4375, 0.0625, 0.5, 0.03125, 0.5, 0.03125, 0.4375, 0.0625, 0.375, 0.0625, 0.4375, 0.03125, 0.4375, 0.03125, 0.375, 0.0625, 0.3125, 0.0625, 0.375, 0.03125, 0.375, 0.03125, 0.3125, 0.0625, 0.25, 0.0625, 0.3125, 0.03125, 0.3125, 0.03125, 0.25, 0.0625, 0.1875, 0.0625, 0.25, 0.03125, 0.25, 0.03125, 0.1875, 0.0625, 0.625, 0.0625, 0.6875, 0.03125, 0.6875, 0.03125, 0.625, 0.03125, 0.3125, 0.03125, 0.375, 0.0, 0.375, 2.98e-08, 0.3125, 0.03125, 0.25, 0.03125, 0.3125, 2.98e-08, 0.3125, 2.98e-08, 0.25, 0.03125, 0.1875, 0.03125, 0.25, 2.98e-08, 0.25, 0.0, 0.1875, 0.03125, 0.625, 0.03125, 0.6875, 2.98e-08, 0.6875, 0.0, 0.625, 0.03125, 0.125, 0.03125, 0.1875, 0.0, 0.1875, 2.98e-08, 0.125, 0.03125, 0.5625, 0.03125, 0.625, 0.0, 0.625, 0.0, 0.5625, 0.03125, 0.0625, 0.03125, 0.125, 2.98e-08, 0.125, 8.941e-08, 0.0625, 0.03125, 0.5, 0.03125, 0.5625, 0.0, 0.5625, 0.0, 0.5, 0.01563, 0.0, 0.03125, 0.0625, 8.941e-08, 0.0625, 0.03125, 0.4375, 0.03125, 0.5, 0.0, 0.5, 0.0, 0.4375, 0.03125, 0.375, 0.03125, 0.4375, 0.0, 0.4375, 0.0, 0.375, 1.0, 0.5625, 1.0, 0.625, 0.9688, 0.625, 0.9688, 0.5625, 1.0, 0.0625, 1.0, 0.125, 0.9688, 0.125, 0.9688, 0.0625, 1.0, 0.5, 1.0, 0.5625, 0.9688, 0.5625, 0.9687, 0.5, 0.9844, 0.0, 1.0, 0.0625, 0.9688, 0.0625, 1.0, 0.4375, 1.0, 0.5, 0.9687, 0.5, 0.9688, 0.4375, 1.0, 0.375, 1.0, 0.4375, 0.9688, 0.4375, 0.9687, 0.375, 1.0, 0.3125, 1.0, 0.375, 0.9687, 0.375, 0.9688, 0.3125, 1.0, 0.25, 1.0, 0.3125, 0.9688, 0.3125, 0.9688, 0.25, 1.0, 0.1875, 1.0, 0.25, 0.9688, 0.25, 0.9688, 0.1875, 1.0, 0.625, 1.0, 0.6875, 0.9688, 0.6875, 0.9688, 0.625, 1.0, 0.125, 1.0, 0.1875, 0.9688, 0.1875, 0.9688, 0.125, 0.9688, 0.3125, 0.9687, 0.375, 0.9375, 0.375, 0.9375, 0.3125, 0.9688, 0.25, 0.9688, 0.3125, 0.9375, 0.3125, 0.9375, 0.25, 0.9688, 0.1875, 0.9688, 0.25, 0.9375, 0.25, 0.9375, 0.1875, 0.9688, 0.625, 0.9688, 0.6875, 0.9375, 0.6875, 0.9375, 0.625, 0.9688, 0.125, 0.9688, 0.1875, 0.9375, 0.1875, 0.9375, 0.125, 0.9688, 0.5625, 0.9688, 0.625, 0.9375, 0.625, 0.9375, 0.5625, 0.9688, 0.0625, 0.9688, 0.125, 0.9375, 0.125, 0.9375, 0.0625, 0.9687, 0.5, 0.9688, 0.5625, 0.9375, 0.5625, 0.9375, 0.5, 0.9531, 0.0, 0.9688, 0.0625, 0.9375, 0.0625, 0.9688, 0.4375, 0.9687, 0.5, 0.9375, 0.5, 0.9375, 0.4375, 0.9687, 0.375, 0.9688, 0.4375, 0.9375, 0.4375, 0.9375, 0.375, 0.9375, 0.0625, 0.9375, 0.125, 0.9062, 0.125, 0.9062, 0.0625, 0.9375, 0.5, 0.9375, 0.5625, 0.9062, 0.5625, 0.9062, 0.5, 0.9219, 0.0, 0.9375, 0.0625, 0.9062, 0.0625, 0.9375, 0.4375, 0.9375, 0.5, 0.9062, 0.5, 0.9062, 0.4375, 0.9375, 0.375, 0.9375, 0.4375, 0.9062, 0.4375, 0.9062, 0.375, 0.9375, 0.3125, 0.9375, 0.375, 0.9062, 0.375, 0.9062, 0.3125, 0.9375, 0.25, 0.9375, 0.3125, 0.9062, 0.3125, 0.9062, 0.25, 0.9375, 0.1875, 0.9375, 0.25, 0.9062, 0.25, 0.9062, 0.1875, 0.9375, 0.625, 0.9375, 0.6875, 0.9062, 0.6875, 0.9062, 0.625, 0.9375, 0.125, 0.9375, 0.1875, 0.9062, 0.1875, 0.9062, 0.125, 0.9375, 0.5625, 0.9375, 0.625, 0.9062, 0.625, 0.9062, 0.5625, 0.9062, 0.25, 0.9062, 0.3125, 0.875, 0.3125, 0.875, 0.25, 0.9062, 0.1875, 0.9062, 0.25, 0.875, 0.25, 0.875, 0.1875, 0.9062, 0.625, 0.9062, 0.6875, 0.875, 0.6875, 0.875, 0.625, 0.9062, 0.125, 0.9062, 0.1875, 0.875, 0.1875, 0.875, 0.125, 0.9062, 0.5625, 0.9062, 0.625, 0.875, 0.625, 0.875, 0.5625, 0.9062, 0.0625, 0.9062, 0.125, 0.875, 0.125, 0.875, 0.0625, 0.9062, 0.5, 0.9062, 0.5625, 0.875, 0.5625, 0.875, 0.5, 0.8906, 0.0, 0.9062, 0.0625, 0.875, 0.0625, 0.9062, 0.4375, 0.9062, 0.5, 0.875, 0.5, 0.875, 0.4375, 0.9062, 0.375, 0.9062, 0.4375, 0.875, 0.4375, 0.875, 0.375, 0.9062, 0.3125, 0.9062, 0.375, 0.875, 0.375, 0.875, 0.3125, 0.8594, 0.0, 0.875, 0.0625, 0.8438, 0.0625, 0.875, 0.4375, 0.875, 0.5, 0.8437, 0.5, 0.8438, 0.4375, 0.875, 0.375, 0.875, 0.4375, 0.8438, 0.4375, 0.8438, 0.375, 0.875, 0.3125, 0.875, 0.375, 0.8438, 0.375, 0.8438, 0.3125, 0.875, 0.25, 0.875, 0.3125, 0.8438, 0.3125, 0.8438, 0.25, 0.875, 0.1875, 0.875, 0.25, 0.8438, 0.25, 0.8438, 0.1875, 0.875, 0.625, 0.875, 0.6875, 0.8438, 0.6875, 0.8438, 0.625, 0.875, 0.125, 0.875, 0.1875, 0.8438, 0.1875, 0.8438, 0.125, 0.875, 0.5625, 0.875, 0.625, 0.8438, 0.625, 0.8438, 0.5625, 0.875, 0.0625, 0.875, 0.125, 0.8438, 0.125, 0.8438, 0.0625, 0.875, 0.5, 0.875, 0.5625, 0.8438, 0.5625, 0.8437, 0.5, 0.8438, 0.1875, 0.8438, 0.25, 0.8125, 0.25, 0.8125, 0.1875, 0.8438, 0.625, 0.8438, 0.6875, 0.8125, 0.6875, 0.8125, 0.625, 0.8438, 0.125, 0.8438, 0.1875, 0.8125, 0.1875, 0.8125, 0.125, 0.8438, 0.5625, 0.8438, 0.625, 0.8125, 0.625, 0.8125, 0.5625, 0.8438, 0.0625, 0.8438, 0.125, 0.8125, 0.125, 0.8125, 0.0625, 0.8437, 0.5, 0.8438, 0.5625, 0.8125, 0.5625, 0.8125, 0.5, 0.8281, 0.0, 0.8438, 0.0625, 0.8125, 0.0625, 0.8438, 0.4375, 0.8437, 0.5, 0.8125, 0.5, 0.8125, 0.4375, 0.8438, 0.375, 0.8438, 0.4375, 0.8125, 0.4375, 0.8125, 0.375, 0.8438, 0.3125, 0.8438, 0.375, 0.8125, 0.375, 0.8125, 0.3125, 0.8438, 0.25, 0.8438, 0.3125, 0.8125, 0.3125, 0.8125, 0.25, 0.8125, 0.4375, 0.8125, 0.5, 0.7812, 0.5, 0.7812, 0.4375, 0.8125, 0.375, 0.8125, 0.4375, 0.7812, 0.4375, 0.7812, 0.375, 0.8125, 0.3125, 0.8125, 0.375, 0.7812, 0.375, 0.7812, 0.3125, 0.8125, 0.25, 0.8125, 0.3125, 0.7812, 0.3125, 0.7812, 0.25, 0.8125, 0.1875, 0.8125, 0.25, 0.7812, 0.25, 0.7812, 0.1875, 0.8125, 0.625, 0.8125, 0.6875, 0.7812, 0.6875, 0.7812, 0.625, 0.8125, 0.125, 0.8125, 0.1875, 0.7812, 0.1875, 0.7812, 0.125, 0.8125, 0.5625, 0.8125, 0.625, 0.7812, 0.625, 0.7812, 0.5625, 0.8125, 0.0625, 0.8125, 0.125, 0.7812, 0.125, 0.7812, 0.0625, 0.8125, 0.5, 0.8125, 0.5625, 0.7812, 0.5625, 0.7812, 0.5, 0.7969, 0.0, 0.8125, 0.0625, 0.7812, 0.0625, 0.7812, 0.1875, 0.7812, 0.25, 0.75, 0.25, 0.75, 0.1875, 0.7812, 0.625, 0.7812, 0.6875, 0.75, 0.6875, 0.75, 0.625, 0.7812, 0.125, 0.7812, 0.1875, 0.75, 0.1875, 0.75, 0.125, 0.7812, 0.5625, 0.7812, 0.625, 0.75, 0.625, 0.75, 0.5625, 0.7812, 0.0625, 0.7812, 0.125, 0.75, 0.125, 0.75, 0.0625, 0.7812, 0.5, 0.7812, 0.5625, 0.75, 0.5625, 0.75, 0.5, 0.7656, 0.0, 0.7812, 0.0625, 0.75, 0.0625, 0.7812, 0.4375, 0.7812, 0.5, 0.75, 0.5, 0.75, 0.4375, 0.7812, 0.375, 0.7812, 0.4375, 0.75, 0.4375, 0.75, 0.375, 0.7812, 0.3125, 0.7812, 0.375, 0.75, 0.375, 0.75, 0.3125, 0.7812, 0.25, 0.7812, 0.3125, 0.75, 0.3125, 0.75, 0.25])
me_x.use_remesh_fix_poles = True
me_x.use_remesh_preserve_attributes = False
me_x.update()
me_x_1 = bpy.data.meshes.new('圆环')
me_x_1.from_pydata([(5.7e-09, 0.1044, 0.0), (-0.06137, 0.08447, 0.0), (-0.0993, 0.03227, 0.0), (-0.0993, -0.03227, 0.0), (-0.06137, -0.08447, 0.0), (1.483e-08, -0.1044, 0.0), (0.06137, -0.08447, 0.0), (0.0993, -0.03227, 0.0), (0.0993, 0.03227, 0.0), (0.06137, 0.08447, 0.0), (5.7e-09, 0.1044, 0.0), (-0.06137, 0.08447, 0.0), (-0.0993, 0.03227, 0.0), (-0.0993, -0.03227, 0.0), (-0.06137, -0.08447, 0.0), (1.483e-08, -0.1044, 0.0), (0.06137, -0.08447, 0.0), (0.0993, -0.03227, 0.0), (0.0993, 0.03227, 0.0), (0.06137, 0.08447, 0.0), (5.7e-09, 0.1044, 0.0), (-0.06137, 0.08447, 0.0), (-0.0993, 0.03227, 0.0), (-0.0993, -0.03227, 0.0), (-0.06137, -0.08447, 0.0), (1.483e-08, -0.1044, 0.0), (0.06137, -0.08447, 0.0), (0.0993, -0.03227, 0.0), (0.0993, 0.03227, 0.0), (0.06137, 0.08447, 0.0), (-7.143e-08, 0.1609, 4.689), (-0.09455, 0.1301, 4.689), (-0.153, 0.04971, 4.689), (-0.153, -0.04971, 4.689), (-0.09455, -0.1301, 4.689), (-6.23e-08, -0.1609, 4.689), (0.09455, -0.1301, 4.689), (0.153, -0.04971, 4.689), (0.153, 0.04971, 4.689), (0.09455, 0.1301, 4.689), (0.1354, 0.04398, 4.351), (0.1354, -0.04398, 4.351), (1.558e-08, -0.1423, 4.351), (-0.08365, -0.1151, 4.351), (-0.1354, 0.04398, 4.351), (-0.08365, 0.1151, 4.351), (0.08365, 0.1151, 4.351), (0.08365, -0.1151, 4.351), (-0.1354, -0.04398, 4.351), (6.078e-09, 0.1423, 4.351), (0.1469, 0.04772, 4.42), (1.632e-08, -0.1544, 4.42), (-0.1469, 0.04772, 4.42), (0.09077, 0.1249, 4.42), (0.09077, -0.1249, 4.42), (-0.1469, -0.04772, 4.42), (6.698e-09, 0.1544, 4.42), (0.1469, -0.04772, 4.42), (-0.09077, -0.1249, 4.42), (-0.09077, 0.1249, 4.42), (0.1594, 0.05178, 4.504), (1.577e-08, -0.1676, 4.504), (-0.1594, 0.05178, 4.504), (0.09849, 0.1356, 4.504), (0.09849, -0.1356, 4.504), (-0.1594, -0.05178, 4.504), (6.33e-09, 0.1676, 4.504), (0.1594, -0.05178, 4.504), (-0.09849, -0.1356, 4.504), (-0.09849, 0.1356, 4.504)], [], [(1, 0, 9, 8, 7, 6, 5, 4, 3, 2), (10, 11, 21, 20), (3, 4, 14, 13), (0, 1, 11, 10), (7, 8, 18, 17), (4, 5, 15, 14), (1, 2, 12, 11), (8, 9, 19, 18), (5, 6, 16, 15), (2, 3, 13, 12), (9, 0, 10, 19), (6, 7, 17, 16), (67, 60, 38, 37), (17, 18, 28, 27), (14, 15, 25, 24), (11, 12, 22, 21), (18, 19, 29, 28), (15, 16, 26, 25), (12, 13, 23, 22), (19, 10, 20, 29), (16, 17, 27, 26), (13, 14, 24, 23), (31, 32, 33, 34, 35, 36, 37, 38, 39, 30), (68, 61, 35, 34), (69, 62, 32, 31), (60, 63, 39, 38), (61, 64, 36, 35), (62, 65, 33, 32), (63, 66, 30, 39), (64, 67, 37, 36), (65, 68, 34, 33), (66, 69, 31, 30), (20, 21, 45, 49), (23, 24, 43, 48), (26, 27, 41, 47), (29, 20, 49, 46), (22, 23, 48, 44), (25, 26, 47, 42), (28, 29, 46, 40), (21, 22, 44, 45), (24, 25, 42, 43), (27, 28, 40, 41), (49, 45, 59, 56), (48, 43, 58, 55), (47, 41, 57, 54), (46, 49, 56, 53), (44, 48, 55, 52), (42, 47, 54, 51), (40, 46, 53, 50), (45, 44, 52, 59), (43, 42, 51, 58), (41, 40, 50, 57), (56, 59, 69, 66), (55, 58, 68, 65), (54, 57, 67, 64), (53, 56, 66, 63), (52, 55, 65, 62), (51, 54, 64, 61), (50, 53, 63, 60), (59, 52, 62, 69), (58, 51, 61, 68), (57, 50, 60, 67)])
_uv = me_x_1.uv_layers.new(name='UV 贴图')
_uv.uv.foreach_set('vector', [0.0, 0.0, 0.0, 0.0, 0.0, 0.0, 0.0, 0.0, 0.0, 0.0, 0.0, 0.0, 0.0, 0.0, 0.0, 0.0, 0.0, 0.0, 0.0, 0.0, 0.0, 0.0, 0.0, 0.0, 0.0, 0.0, 0.0, 0.0, 0.0, 0.0, 0.0, 0.0, 0.0, 0.0, 0.0, 0.0, 0.0, 0.0, 0.0, 0.0, 0.0, 0.0, 0.0, 0.0, 0.0, 0.0, 0.0, 0.0, 0.0, 0.0, 0.0, 0.0, 0.0, 0.0, 0.0, 0.0, 0.0, 0.0, 0.0, 0.0, 0.0, 0.0, 0.0, 0.0, 0.0, 0.0, 0.0, 0.0, 0.0, 0.0, 0.0, 0.0, 0.0, 0.0, 0.0, 0.0, 0.0, 0.0, 0.0, 0.0, 0.0, 0.0, 0.0, 0.0, 0.0, 0.0, 0.0, 0.0, 0.0, 0.0, 0.0, 0.0, 0.0, 0.0, 0.0, 0.0, 0.0, 0.0, 0.0, 0.0, 0.0, 0.0, 0.0, 0.0, 0.0, 0.0, 0.0, 0.0, 0.0, 0.0, 0.0, 0.0, 0.0, 0.0, 0.0, 0.0, 0.0, 0.0, 0.0, 0.0, 0.0, 0.0, 0.0, 0.0, 0.0, 0.0, 0.0, 0.0, 0.0, 0.0, 0.0, 0.0, 0.0, 0.0, 0.0, 0.0, 0.0, 0.0, 0.0, 0.0, 0.0, 0.0, 0.0, 0.0, 0.0, 0.0, 0.0, 0.0, 0.0, 0.0, 0.0, 0.0, 0.0, 0.0, 0.0, 0.0, 0.0, 0.0, 0.0, 0.0, 0.0, 0.0, 0.0, 0.0, 0.0, 0.0, 0.0, 0.0, 0.0, 0.0, 0.0, 0.0, 0.0, 0.0, 0.0, 0.0, 0.0, 0.0, 0.0, 0.0, 0.0, 0.0, 0.0, 0.0, 0.0, 0.0, 0.0, 0.0, 0.0, 0.0, 0.0, 0.0, 0.0, 0.0, 0.0, 0.0, 0.0, 0.0, 0.0, 0.0, 0.0, 0.0, 0.0, 0.0, 0.0, 0.0, 0.0, 0.0, 0.0, 0.0, 0.0, 0.0, 0.0, 0.0, 0.0, 0.0, 0.0, 0.0, 0.0, 0.0, 0.0, 0.0, 0.0, 0.0, 0.0, 0.0, 0.0, 0.0, 0.0, 0.0, 0.0, 0.0, 0.0, 0.0, 0.0, 0.0, 0.0, 0.0, 0.0, 0.0, 0.0, 0.0, 0.0, 0.0, 0.0, 0.0, 0.0, 0.0, 0.0, 0.0, 0.0, 0.0, 0.0, 0.0, 0.0, 0.0, 0.0, 0.0, 0.0, 0.0, 0.0, 0.0, 0.0, 0.0, 0.0, 0.0, 0.0, 0.0, 0.0, 0.0, 0.0, 0.0, 0.0, 0.0, 0.0, 0.0, 0.0, 0.0, 0.0, 0.0, 0.0, 0.0, 0.0, 0.0, 0.0, 0.0, 0.0, 0.0, 0.0, 0.0, 0.0, 0.0, 0.0, 0.0, 0.0, 0.0, 0.0, 0.0, 0.0, 0.0, 0.0, 0.0, 0.0, 0.0, 0.0, 0.0, 0.0, 0.0, 0.0, 0.0, 0.0, 0.0, 0.0, 0.0, 0.0, 0.0, 0.0, 0.0, 0.0, 0.0, 0.0, 0.0, 0.0, 0.0, 0.0, 0.0, 0.0, 0.0, 0.0, 0.0, 0.0, 0.0, 0.0, 0.0, 0.0, 0.0, 0.0, 0.0, 0.0, 0.0, 0.0, 0.0, 0.0, 0.0, 0.0, 0.0, 0.0, 0.0, 0.0, 0.0, 0.0, 0.0, 0.0, 0.0, 0.0, 0.0, 0.0, 0.0, 0.0, 0.0, 0.0, 0.0, 0.0, 0.0, 0.0, 0.0, 0.0, 0.0, 0.0, 0.0, 0.0, 0.0, 0.0, 0.0, 0.0, 0.0, 0.0, 0.0, 0.0, 0.0, 0.0, 0.0, 0.0, 0.0, 0.0, 0.0, 0.0, 0.0, 0.0, 0.0, 0.0, 0.0, 0.0, 0.0, 0.0, 0.0, 0.0, 0.0, 0.0, 0.0, 0.0, 0.0, 0.0, 0.0, 0.0, 0.0, 0.0, 0.0, 0.0, 0.0, 0.0, 0.0, 0.0, 0.0, 0.0, 0.0, 0.0, 0.0, 0.0, 0.0, 0.0, 0.0, 0.0, 0.0, 0.0, 0.0, 0.0, 0.0, 0.0, 0.0, 0.0, 0.0, 0.0, 0.0, 0.0, 0.0, 0.0, 0.0, 0.0, 0.0, 0.0, 0.0, 0.0, 0.0, 0.0, 0.0, 0.0, 0.0, 0.0, 0.0, 0.0, 0.0, 0.0, 0.0, 0.0, 0.0, 0.0, 0.0, 0.0, 0.0, 0.0, 0.0, 0.0, 0.0, 0.0, 0.0, 0.0, 0.0, 0.0, 0.0, 0.0, 0.0, 0.0, 0.0, 0.0, 0.0, 0.0, 0.0, 0.0, 0.0, 0.0, 0.0, 0.0, 0.0, 0.0, 0.0, 0.0, 0.0, 0.0, 0.0, 0.0, 0.0, 0.0, 0.0, 0.0, 0.0, 0.0, 0.0, 0.0, 0.0, 0.0, 0.0, 0.0, 0.0, 0.0, 0.0, 0.0, 0.0, 0.0, 0.0, 0.0, 0.0, 0.0, 0.0, 0.0, 0.0, 0.0, 0.0, 0.0, 0.0])
me_x_1.use_remesh_fix_poles = True
me_x_1.use_remesh_preserve_attributes = False
me_x_1.update()
me_001 = bpy.data.meshes.new('圆环.001')
me_001.from_pydata([(-0.0008992, -3.126, -0.0217), (-0.06824, -0.08722, 0.00672), (0.06822, -0.08722, 0.00775), (-0.1131, -0.9346, 0.2104), (0.1131, -0.9346, 0.2128), (-0.1289, -1.754, 0.2712), (0.1289, -1.754, 0.2742), (-0.1131, -2.597, 0.212), (0.08975, -2.597, 0.2141), (-0.001618, -0.08722, -0.004411), (-0.002673, -0.9346, 0.1821), (-0.003046, -1.754, 0.2356), (-0.01407, -2.597, 0.1888)], [], [(10, 4, 2, 9), (11, 6, 4, 10), (12, 8, 6, 11), (0, 8, 12), (0, 12, 7), (7, 12, 11, 5), (5, 11, 10, 3), (3, 10, 9, 1)])
_uv = me_001.uv_layers.new(name='UV 贴图')
_uv.uv.foreach_set('vector', [0.4882, 0.7588, 1.0, 0.7588, 1.0, 1.0, 0.4882, 1.0, 0.4882, 0.5024, 1.0, 0.5024, 1.0, 0.7588, 0.4882, 0.7588, 0.4882, 0.217, 1.0, 0.217, 1.0, 0.5024, 0.4882, 0.5024, 1.0, 0.0, 1.0, 0.217, 0.4882, 0.217, 0.4882, 0.0, 0.4882, 0.217, 0.0, 0.217, 0.0, 0.217, 0.4882, 0.217, 0.4882, 0.5024, 0.0, 0.5024, 0.0, 0.5024, 0.4882, 0.5024, 0.4882, 0.7588, 0.0, 0.7588, 0.0, 0.7588, 0.4882, 0.7588, 0.4882, 1.0, 0.0, 1.0])
me_001.use_remesh_fix_poles = True
me_001.use_remesh_preserve_attributes = False
me_001.update()
me_002 = bpy.data.meshes.new('圆环.002')
me_002.from_pydata([(-0.0008992, -3.126, -0.0217), (-0.06824, -0.08722, 0.00672), (0.06822, -0.08722, 0.00775), (-0.1131, -0.9346, 0.2104), (0.1131, -0.9346, 0.2128), (-0.1289, -1.754, 0.2712), (0.1289, -1.754, 0.2742), (-0.1131, -2.597, 0.212), (0.08975, -2.597, 0.2141), (-0.001618, -0.08722, -0.004411), (-0.002673, -0.9346, 0.1821), (-0.003046, -1.754, 0.2356), (-0.01407, -2.597, 0.1888)], [], [(10, 4, 2, 9), (11, 6, 4, 10), (12, 8, 6, 11), (0, 8, 12), (0, 12, 7), (7, 12, 11, 5), (5, 11, 10, 3), (3, 10, 9, 1)])
_uv = me_002.uv_layers.new(name='UV 贴图')
_uv.uv.foreach_set('vector', [0.4882, 0.7588, 1.0, 0.7588, 1.0, 1.0, 0.4882, 1.0, 0.4882, 0.5024, 1.0, 0.5024, 1.0, 0.7588, 0.4882, 0.7588, 0.4882, 0.217, 1.0, 0.217, 1.0, 0.5024, 0.4882, 0.5024, 1.0, 0.0, 1.0, 0.217, 0.4882, 0.217, 0.4882, 0.0, 0.4882, 0.217, 0.0, 0.217, 0.0, 0.217, 0.4882, 0.217, 0.4882, 0.5024, 0.0, 0.5024, 0.0, 0.5024, 0.4882, 0.5024, 0.4882, 0.7588, 0.0, 0.7588, 0.0, 0.7588, 0.4882, 0.7588, 0.4882, 1.0, 0.0, 1.0])
me_002.use_remesh_fix_poles = True
me_002.use_remesh_preserve_attributes = False
me_002.update()
me_003 = bpy.data.meshes.new('圆环.003')
me_003.from_pydata([(-0.0008992, -3.126, -0.0217), (-0.06824, -0.08722, 0.00672), (0.06822, -0.08722, 0.00775), (-0.1131, -0.9346, 0.2104), (0.1131, -0.9346, 0.2128), (-0.1289, -1.754, 0.2712), (0.1289, -1.754, 0.2742), (-0.1131, -2.597, 0.212), (0.08975, -2.597, 0.2141), (-0.001618, -0.08722, -0.004411), (-0.002673, -0.9346, 0.1821), (-0.003046, -1.754, 0.2356), (-0.01407, -2.597, 0.1888)], [], [(10, 4, 2, 9), (11, 6, 4, 10), (12, 8, 6, 11), (0, 8, 12), (0, 12, 7), (7, 12, 11, 5), (5, 11, 10, 3), (3, 10, 9, 1)])
_uv = me_003.uv_layers.new(name='UV 贴图')
_uv.uv.foreach_set('vector', [0.4882, 0.7588, 1.0, 0.7588, 1.0, 1.0, 0.4882, 1.0, 0.4882, 0.5024, 1.0, 0.5024, 1.0, 0.7588, 0.4882, 0.7588, 0.4882, 0.217, 1.0, 0.217, 1.0, 0.5024, 0.4882, 0.5024, 1.0, 0.0, 1.0, 0.217, 0.4882, 0.217, 0.4882, 0.0, 0.4882, 0.217, 0.0, 0.217, 0.0, 0.217, 0.4882, 0.217, 0.4882, 0.5024, 0.0, 0.5024, 0.0, 0.5024, 0.4882, 0.5024, 0.4882, 0.7588, 0.0, 0.7588, 0.0, 0.7588, 0.4882, 0.7588, 0.4882, 1.0, 0.0, 1.0])
me_003.use_remesh_fix_poles = True
me_003.use_remesh_preserve_attributes = False
me_003.update()
me_004 = bpy.data.meshes.new('圆环.004')
me_004.from_pydata([(-0.0008992, -3.126, -0.0217), (-0.06824, -0.08722, 0.00672), (0.06822, -0.08722, 0.00775), (-0.1131, -0.9346, 0.2104), (0.1131, -0.9346, 0.2128), (-0.1289, -1.754, 0.2712), (0.1289, -1.754, 0.2742), (-0.1131, -2.597, 0.212), (0.08975, -2.597, 0.2141), (-0.001618, -0.08722, -0.004411), (-0.002673, -0.9346, 0.1821), (-0.003046, -1.754, 0.2356), (-0.01407, -2.597, 0.1888)], [], [(10, 4, 2, 9), (11, 6, 4, 10), (12, 8, 6, 11), (0, 8, 12), (0, 12, 7), (7, 12, 11, 5), (5, 11, 10, 3), (3, 10, 9, 1)])
_uv = me_004.uv_layers.new(name='UV 贴图')
_uv.uv.foreach_set('vector', [0.4882, 0.7588, 1.0, 0.7588, 1.0, 1.0, 0.4882, 1.0, 0.4882, 0.5024, 1.0, 0.5024, 1.0, 0.7588, 0.4882, 0.7588, 0.4882, 0.217, 1.0, 0.217, 1.0, 0.5024, 0.4882, 0.5024, 1.0, 0.0, 1.0, 0.217, 0.4882, 0.217, 0.4882, 0.0, 0.4882, 0.217, 0.0, 0.217, 0.0, 0.217, 0.4882, 0.217, 0.4882, 0.5024, 0.0, 0.5024, 0.0, 0.5024, 0.4882, 0.5024, 0.4882, 0.7588, 0.0, 0.7588, 0.0, 0.7588, 0.4882, 0.7588, 0.4882, 1.0, 0.0, 1.0])
me_004.use_remesh_fix_poles = True
me_004.use_remesh_preserve_attributes = False
me_004.update()

# ---- objects
ob_light = bpy.data.objects.new('Light', light_light)
ob_camera = bpy.data.objects.new('Camera', cam_camera)
ob_x = bpy.data.objects.new('球体', me_x)
ob_x_1 = bpy.data.objects.new('杠', me_x_1)
ob_x_2 = bpy.data.objects.new('叶子', me_001)
ob_001 = bpy.data.objects.new('叶子.001', me_002)
ob_002 = bpy.data.objects.new('叶子.002', me_003)
ob_003 = bpy.data.objects.new('叶子.003', me_004)

# ---- transforms, parenting, visibility, modifiers, constraints
ob_light.location = (4.076, 1.005, 5.904)
ob_light.rotation_euler = (0.6503, 0.05522, 1.866)
ob_light.lock_rotations_4d = False
ob_light.empty_display_type = 'ARROWS'
ob_light.color = (0.0, 0.0, 0.0, 0.0)
ob_light.lineart.crease_threshold = 0.0
ob_camera.location = (7.359, -6.926, 4.958)
ob_camera.rotation_euler = (1.109, 0.0, 0.8149)
ob_camera.lock_rotations_4d = False
ob_camera.empty_display_type = 'ARROWS'
ob_camera.color = (0.0, 0.0, 0.0, 0.0)
ob_camera.display_type = 'WIRE'
ob_camera.lineart.crease_threshold = 0.0
ob_x.location = (0.0, 0.0, 5.667)
ob_x_1.location = (0.0, 0.0, 0.0)
ob_x_2.location = (0.0, -0.04689, 0.5329)
ob_x_2.rotation_euler = (-0.9577, 3.575e-08, 1.571)
ob_001.location = (0.0, -0.04689, 0.5329)
ob_001.rotation_euler = (-0.9577, 3.575e-08, -2.517)
ob_002.location = (0.01575, -0.04689, 1.533)
ob_002.rotation_euler = (-0.9577, 3.575e-08, 2.683)
ob_003.location = (0.01575, -0.04689, 2.214)
ob_003.rotation_euler = (-0.9577, 3.575e-08, 4.638)
ob_003.scale = (0.6028, 0.6028, 0.6028)

# ---- collection membership
col_collection.objects.link(ob_light)
col_collection.objects.link(ob_camera)
col_collection.objects.link(ob_x)
col_collection.objects.link(ob_x_1)
col_collection.objects.link(ob_x_2)
col_collection.objects.link(ob_001)
col_collection.objects.link(ob_002)
col_collection.objects.link(ob_003)

# ---- scene / render settings (as saved in the file)
scene.camera = ob_camera
scene.frame_start = 1; scene.frame_end = 250; scene.frame_set(1)
scene.render.engine = 'BLENDER_EEVEE_NEXT'
scene.cycles.sampling_pattern = 'TABULATED_SOBOL'
scene.cycles.use_light_tree = False
scene.view_settings.view_transform = 'Filmic'
bpy.context.view_layer.update()
